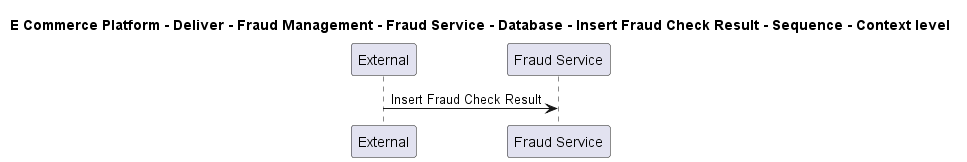

The diagram above was rendered by PlantUML. Its source (embedded in the PNG):
@startuml

title E Commerce Platform - Deliver - Fraud Management - Fraud Service - Database - Insert Fraud Check Result - Sequence - Context level

participant "External" as C4InterFlow.SoftwareSystems.ExternalSystem
participant "Fraud Service" as ECommercePlatform.Deliver.FraudManagement.SoftwareSystems.FraudService

C4InterFlow.SoftwareSystems.ExternalSystem -> ECommercePlatform.Deliver.FraudManagement.SoftwareSystems.FraudService : Insert Fraud Check Result


@enduml